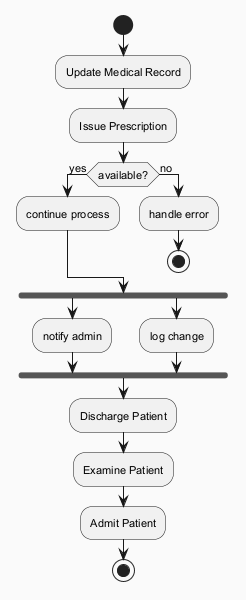

The diagram above was rendered by PlantUML. Its source (embedded in the PNG):
@startuml
skinparam backgroundColor #FAFAFA
skinparam classBackgroundColor #FFF3E0
skinparam classBorderColor #E65100
skinparam defaultFontSize 11
start
:Update Medical Record;
:Issue Prescription;
if (available?) then (yes)
:continue process;
else (no)
:handle error;
stop
endif
fork
:notify admin;
fork again
:log change;
end fork
:Discharge Patient;
:Examine Patient;
:Admit Patient;
stop
@enduml